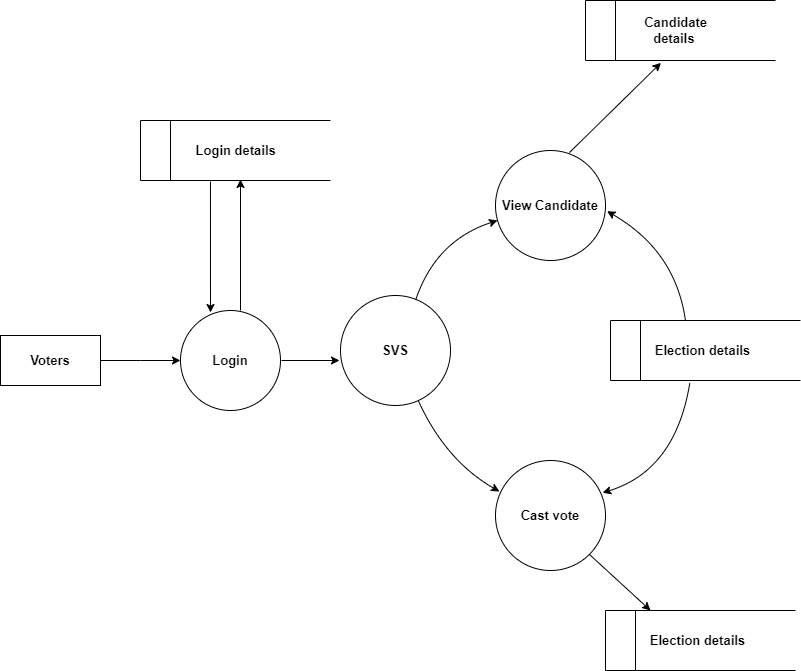

The diagram above was exported from draw.io. Its source (the exported page's mxGraphModel, read from the mxfile embedded in the PNG):
<mxGraphModel dx="1114" dy="600" grid="1" gridSize="10" guides="1" tooltips="1" connect="1" arrows="1" fold="1" page="1" pageScale="1" pageWidth="850" pageHeight="1100" math="0" shadow="0">
  <root>
    <mxCell id="0" />
    <mxCell id="1" parent="0" />
    <mxCell id="wQkXXsC0WpWxucZHanN7-3" value="Voters" style="rounded=0;whiteSpace=wrap;html=1;fontSize=13;fontStyle=1" parent="1" vertex="1">
      <mxGeometry x="50" y="445" width="100" height="50" as="geometry" />
    </mxCell>
    <mxCell id="wQkXXsC0WpWxucZHanN7-4" value="Login" style="ellipse;whiteSpace=wrap;html=1;aspect=fixed;fontSize=13;fontStyle=1" parent="1" vertex="1">
      <mxGeometry x="230" y="420" width="100" height="100" as="geometry" />
    </mxCell>
    <mxCell id="wQkXXsC0WpWxucZHanN7-6" value="" style="endArrow=none;html=1;rounded=0;exitX=0.165;exitY=0.986;exitDx=0;exitDy=0;exitPerimeter=0;entryX=0.167;entryY=0;entryDx=0;entryDy=0;entryPerimeter=0;" parent="1" edge="1">
      <mxGeometry width="50" height="50" relative="1" as="geometry">
        <mxPoint x="239.79999999999995" y="289.29999999999995" as="sourcePoint" />
        <mxPoint x="240.03999999999996" y="240" as="targetPoint" />
      </mxGeometry>
    </mxCell>
    <mxCell id="wQkXXsC0WpWxucZHanN7-7" value="" style="endArrow=classic;html=1;rounded=0;exitX=0.333;exitY=1.02;exitDx=0;exitDy=0;exitPerimeter=0;entryX=0.3;entryY=0.02;entryDx=0;entryDy=0;entryPerimeter=0;" parent="1" target="wQkXXsC0WpWxucZHanN7-4" edge="1">
      <mxGeometry width="50" height="50" relative="1" as="geometry">
        <mxPoint x="259.96000000000004" y="291" as="sourcePoint" />
        <mxPoint x="260" y="300" as="targetPoint" />
      </mxGeometry>
    </mxCell>
    <mxCell id="wQkXXsC0WpWxucZHanN7-8" value="" style="endArrow=classic;html=1;rounded=0;exitX=0.333;exitY=1.02;exitDx=0;exitDy=0;exitPerimeter=0;entryX=0.3;entryY=0.02;entryDx=0;entryDy=0;entryPerimeter=0;" parent="1" edge="1">
      <mxGeometry width="50" height="50" relative="1" as="geometry">
        <mxPoint x="290" y="420" as="sourcePoint" />
        <mxPoint x="290" y="289" as="targetPoint" />
      </mxGeometry>
    </mxCell>
    <mxCell id="wQkXXsC0WpWxucZHanN7-9" value="" style="endArrow=classic;html=1;rounded=0;curved=1;exitX=1;exitY=0.5;exitDx=0;exitDy=0;entryX=0;entryY=0.5;entryDx=0;entryDy=0;" parent="1" source="wQkXXsC0WpWxucZHanN7-3" target="wQkXXsC0WpWxucZHanN7-4" edge="1">
      <mxGeometry width="50" height="50" relative="1" as="geometry">
        <mxPoint x="180" y="550" as="sourcePoint" />
        <mxPoint x="230" y="500" as="targetPoint" />
        <Array as="points">
          <mxPoint x="190" y="470" />
        </Array>
      </mxGeometry>
    </mxCell>
    <mxCell id="wQkXXsC0WpWxucZHanN7-17" value="View Candidate" style="ellipse;whiteSpace=wrap;html=1;aspect=fixed;fontSize=13;fontStyle=1" parent="1" vertex="1">
      <mxGeometry x="545" y="260" width="110" height="110" as="geometry" />
    </mxCell>
    <mxCell id="wQkXXsC0WpWxucZHanN7-18" value="SVS" style="ellipse;whiteSpace=wrap;html=1;aspect=fixed;fontSize=13;fontStyle=1" parent="1" vertex="1">
      <mxGeometry x="390" y="405" width="110" height="110" as="geometry" />
    </mxCell>
    <mxCell id="wQkXXsC0WpWxucZHanN7-20" value="Cast vote" style="ellipse;whiteSpace=wrap;html=1;aspect=fixed;fontSize=13;fontStyle=1" parent="1" vertex="1">
      <mxGeometry x="545" y="570" width="110" height="110" as="geometry" />
    </mxCell>
    <mxCell id="wQkXXsC0WpWxucZHanN7-21" value="" style="endArrow=classic;html=1;rounded=0;curved=1;entryX=0.018;entryY=0.636;entryDx=0;entryDy=0;entryPerimeter=0;exitX=0.682;exitY=0.045;exitDx=0;exitDy=0;exitPerimeter=0;" parent="1" source="wQkXXsC0WpWxucZHanN7-18" target="wQkXXsC0WpWxucZHanN7-17" edge="1">
      <mxGeometry width="50" height="50" relative="1" as="geometry">
        <mxPoint x="485" y="390" as="sourcePoint" />
        <mxPoint x="535" y="340" as="targetPoint" />
        <Array as="points">
          <mxPoint x="485" y="350" />
        </Array>
      </mxGeometry>
    </mxCell>
    <mxCell id="wQkXXsC0WpWxucZHanN7-22" value="" style="endArrow=classic;html=1;rounded=0;curved=1;entryX=0.036;entryY=0.282;entryDx=0;entryDy=0;entryPerimeter=0;" parent="1" source="wQkXXsC0WpWxucZHanN7-18" target="wQkXXsC0WpWxucZHanN7-20" edge="1">
      <mxGeometry width="50" height="50" relative="1" as="geometry">
        <mxPoint x="475" y="590" as="sourcePoint" />
        <mxPoint x="525" y="540" as="targetPoint" />
        <Array as="points">
          <mxPoint x="495" y="570" />
        </Array>
      </mxGeometry>
    </mxCell>
    <mxCell id="wQkXXsC0WpWxucZHanN7-23" value="" style="endArrow=classic;html=1;rounded=0;curved=1;entryX=1.014;entryY=0.552;entryDx=0;entryDy=0;exitX=0.583;exitY=0;exitDx=0;exitDy=0;exitPerimeter=0;entryPerimeter=0;" parent="1" target="wQkXXsC0WpWxucZHanN7-17" edge="1">
      <mxGeometry width="50" height="50" relative="1" as="geometry">
        <mxPoint x="734.96" y="430" as="sourcePoint" />
        <mxPoint x="615" y="420" as="targetPoint" />
        <Array as="points">
          <mxPoint x="725" y="360" />
        </Array>
      </mxGeometry>
    </mxCell>
    <mxCell id="wQkXXsC0WpWxucZHanN7-24" value="" style="endArrow=classic;html=1;rounded=0;curved=1;exitX=0.619;exitY=1.043;exitDx=0;exitDy=0;exitPerimeter=0;entryX=0.974;entryY=0.293;entryDx=0;entryDy=0;entryPerimeter=0;" parent="1" target="wQkXXsC0WpWxucZHanN7-20" edge="1">
      <mxGeometry width="50" height="50" relative="1" as="geometry">
        <mxPoint x="739.28" y="492.5799999999999" as="sourcePoint" />
        <mxPoint x="675" y="560" as="targetPoint" />
        <Array as="points">
          <mxPoint x="725" y="580" />
        </Array>
      </mxGeometry>
    </mxCell>
    <mxCell id="wQkXXsC0WpWxucZHanN7-31" value="" style="endArrow=classic;html=1;rounded=0;entryX=0.25;entryY=0;entryDx=0;entryDy=0;exitX=1;exitY=1;exitDx=0;exitDy=0;" parent="1" source="wQkXXsC0WpWxucZHanN7-20" edge="1">
      <mxGeometry width="50" height="50" relative="1" as="geometry">
        <mxPoint x="610" y="700" as="sourcePoint" />
        <mxPoint x="700" y="720" as="targetPoint" />
      </mxGeometry>
    </mxCell>
    <mxCell id="wQkXXsC0WpWxucZHanN7-32" value="" style="endArrow=classic;html=1;rounded=0;entryX=0.337;entryY=1.047;entryDx=0;entryDy=0;entryPerimeter=0;exitX=0.672;exitY=0.019;exitDx=0;exitDy=0;exitPerimeter=0;" parent="1" source="wQkXXsC0WpWxucZHanN7-17" edge="1">
      <mxGeometry width="50" height="50" relative="1" as="geometry">
        <mxPoint x="620" y="260" as="sourcePoint" />
        <mxPoint x="710.44" y="172.35000000000002" as="targetPoint" />
      </mxGeometry>
    </mxCell>
    <mxCell id="wQkXXsC0WpWxucZHanN7-33" value="" style="endArrow=classic;html=1;rounded=0;" parent="1" edge="1">
      <mxGeometry width="50" height="50" relative="1" as="geometry">
        <mxPoint x="331" y="470" as="sourcePoint" />
        <mxPoint x="389" y="470" as="targetPoint" />
      </mxGeometry>
    </mxCell>
    <mxCell id="i-HzZ-rk-hw5P4zzZQ3s-1" value="&lt;div&gt;&lt;div style=&quot;font-size: 14px;&quot;&gt;&lt;b style=&quot;font-size: 13px;&quot;&gt;&amp;nbsp;&lt;span style=&quot;white-space: pre;&quot;&gt;&#09;&lt;/span&gt;&amp;nbsp; &amp;nbsp; &amp;nbsp; Login details&lt;/b&gt;&lt;/div&gt;&lt;/div&gt;" style="html=1;dashed=0;whiteSpace=wrap;shape=mxgraph.dfd.dataStoreID;align=left;spacingLeft=3;points=[[0,0],[0.5,0],[1,0],[0,0.5],[1,0.5],[0,1],[0.5,1],[1,1]];" vertex="1" parent="1">
      <mxGeometry x="190" y="230" width="190" height="60" as="geometry" />
    </mxCell>
    <mxCell id="i-HzZ-rk-hw5P4zzZQ3s-2" value="&lt;div style=&quot;font-size: 14px;&quot;&gt;&lt;span style=&quot;font-size: 13px; font-weight: 700; text-align: center;&quot;&gt;&amp;nbsp; &amp;nbsp; &amp;nbsp; &amp;nbsp; &amp;nbsp; &amp;nbsp; &amp;nbsp; &amp;nbsp;Candidate&amp;nbsp;&lt;/span&gt;&lt;div style=&quot;font-size: 13px; font-weight: 700; text-align: center;&quot;&gt;&amp;nbsp; &amp;nbsp; &amp;nbsp; &amp;nbsp; &amp;nbsp; &amp;nbsp; &amp;nbsp;details&lt;/div&gt;&lt;/div&gt;" style="html=1;dashed=0;whiteSpace=wrap;shape=mxgraph.dfd.dataStoreID;align=left;spacingLeft=3;points=[[0,0],[0.5,0],[1,0],[0,0.5],[1,0.5],[0,1],[0.5,1],[1,1]];" vertex="1" parent="1">
      <mxGeometry x="635" y="110" width="190" height="60" as="geometry" />
    </mxCell>
    <mxCell id="i-HzZ-rk-hw5P4zzZQ3s-3" value="&lt;div style=&quot;text-align: center;&quot;&gt;&lt;span style=&quot;font-size: 13px;&quot;&gt;&lt;b&gt;&amp;nbsp; &amp;nbsp; &amp;nbsp; &amp;nbsp; &amp;nbsp; &amp;nbsp;&lt;/b&gt;&lt;/span&gt;&lt;span style=&quot;font-size: 13px; font-weight: 700; background-color: initial;&quot;&gt;Election details&lt;/span&gt;&lt;/div&gt;" style="html=1;dashed=0;whiteSpace=wrap;shape=mxgraph.dfd.dataStoreID;align=left;spacingLeft=3;points=[[0,0],[0.5,0],[1,0],[0,0.5],[1,0.5],[0,1],[0.5,1],[1,1]];" vertex="1" parent="1">
      <mxGeometry x="660" y="430" width="190" height="60" as="geometry" />
    </mxCell>
    <mxCell id="i-HzZ-rk-hw5P4zzZQ3s-4" value="&lt;div style=&quot;text-align: center;&quot;&gt;&lt;span style=&quot;font-size: 13px;&quot;&gt;&lt;b&gt;&amp;nbsp; &amp;nbsp; &amp;nbsp; &amp;nbsp; &amp;nbsp; &amp;nbsp;&lt;/b&gt;&lt;/span&gt;&lt;span style=&quot;font-size: 13px; font-weight: 700; background-color: initial;&quot;&gt;Election details&lt;/span&gt;&lt;/div&gt;" style="html=1;dashed=0;whiteSpace=wrap;shape=mxgraph.dfd.dataStoreID;align=left;spacingLeft=3;points=[[0,0],[0.5,0],[1,0],[0,0.5],[1,0.5],[0,1],[0.5,1],[1,1]];" vertex="1" parent="1">
      <mxGeometry x="655" y="720" width="190" height="60" as="geometry" />
    </mxCell>
  </root>
</mxGraphModel>